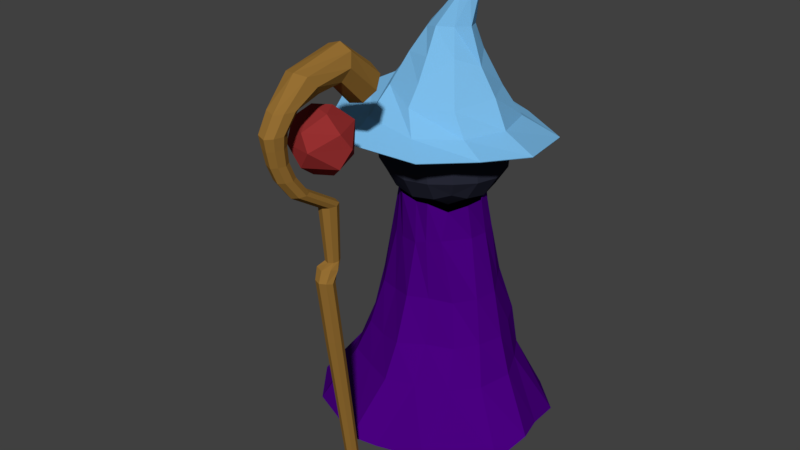 # Source: WitchFinal.blend  (saved by Blender 2.77.0; exported with 4.5.12 LTS)
import bpy
from mathutils import Matrix  # noqa: F401  (used for matrix-valued properties, if any)

bpy.ops.wm.read_factory_settings(use_empty=True)
scene = bpy.context.scene
scene.name = 'Scene'

# ---- collections
col_collection_1 = bpy.data.collections.new('Collection 1'); scene.collection.children.link(col_collection_1)

# ---- materials (node trees are filled in below, after node groups)
mat_face = bpy.data.materials.new('Face')
mat_face.alpha_threshold = 0.0
mat_face.use_transparent_shadow = False
mat_face.diffuse_color = (0.02481, 0.02672, 0.04445, 1.0)
mat_face.roughness = 0.5
mat_face.specular_intensity = 0.0
mat_eye = bpy.data.materials.new('Eye')
mat_eye.alpha_threshold = 0.0
mat_eye.use_transparent_shadow = False
mat_eye.diffuse_color = (1.0, 0.6795, 0.0, 1.0)
mat_eye.roughness = 0.5
mat_eye.specular_intensity = 1.0
mat_robe = bpy.data.materials.new('Robe')
mat_robe.alpha_threshold = 0.0
mat_robe.use_transparent_shadow = False
mat_robe.diffuse_color = (0.07036, 0.0, 0.2232, 1.0)
mat_robe.roughness = 0.5
mat_robe.specular_intensity = 0.0
mat_hat = bpy.data.materials.new('Hat')
mat_hat.alpha_threshold = 0.0
mat_hat.use_transparent_shadow = False
mat_hat.diffuse_color = (0.2086, 0.5271, 0.855, 1.0)
mat_hat.roughness = 0.5
mat_hat.specular_intensity = 0.0
mat_wood = bpy.data.materials.new('Wood')
mat_wood.alpha_threshold = 0.0
mat_wood.use_transparent_shadow = False
mat_wood.diffuse_color = (0.305, 0.159, 0.0331, 1.0)
mat_wood.roughness = 0.5
mat_ball = bpy.data.materials.new('Ball')
mat_ball.alpha_threshold = 0.0
mat_ball.use_transparent_shadow = False
mat_ball.diffuse_color = (0.305, 0.02956, 0.02956, 1.0)
mat_ball.roughness = 0.5
mat_ball.specular_intensity = 1.0

# ---- material node trees

# ---- world
world_world = bpy.data.worlds.new('World'); scene.world = world_world
world_world.color = (0.05088, 0.05088, 0.05088)
world_world.use_sun_shadow = False
world_world.sun_shadow_jitter_overblur = 0.0
world_world.cycles.sampling_method = 'MANUAL'

# ---- meshes
me_cube_000 = bpy.data.meshes.new('Cube.000')
me_cube_000.from_pydata([(-0.4721, 1.487, 0.1462), (0.5874, -0.1222, 2.173), (1.046, 1.036, -0.0615), (0.5874, -0.1222, 2.173), (1.341, -0.04142, 0.1147), (0.5874, -0.1222, 2.173), (1.054, -0.7227, 0.1903), (0.5874, -0.1222, 2.173), (0.519, -1.26, 0.1848), (0.5874, -0.1222, 2.173), (-0.4335, -1.419, 0.2121), (0.5874, -0.1222, 2.173), (-1.356, -0.3318, 0.4367), (0.5874, -0.1222, 2.173), (-1.179, 0.9253, 0.1568), (0.5874, -0.1222, 2.173), (-0.01078, 0.6636, 0.6544), (0.4362, 0.5496, 0.6364), (0.6959, 0.02863, 0.6713), (0.5107, -0.5418, 0.6172), (-0.03081, -0.7368, 0.5714), (-0.5122, -0.5176, 0.6929), (-0.7623, -0.1104, 0.6868), (-0.6016, 0.5759, 0.5632), (-0.07307, 0.4146, 1.104), (0.2494, 0.1101, 1.911), (0.327, 0.1084, 1.92), (0.2904, 0.3053, 1.144), (0.3917, 3.929e-05, 1.911), (0.4818, 0.002201, 1.023), (0.3461, -0.1101, 1.911), (0.303, -0.3093, 1.154), (0.2183, -0.1342, 1.922), (-0.00567, -0.4472, 1.146), (0.1395, -0.08868, 1.92), (-0.3669, -0.331, 1.108), (0.08397, 0.008942, 1.88), (-0.4741, 0.009426, 1.097), (0.1637, 0.05912, 1.902), (-0.4212, 0.2705, 1.087), (-1.055, -0.948, 0.3107), (-0.03969, 0.3125, 1.397), (0.2035, 0.2263, 1.455), (0.3634, -0.07888, 1.518), (0.2081, -0.2077, 1.503), (-0.004487, -0.2929, 1.491), (-0.208, -0.2033, 1.43), (-0.3212, 0.02594, 1.438), (-0.2779, 0.2192, 1.363), (-0.5114, 0.3564, 0.799), (-0.599, -0.03146, 0.8921), (-0.04576, 0.5881, 0.8411), (-0.4305, -0.3827, 0.842), (-0.013, -0.586, 0.839), (0.6573, 0.7105, 0.2336), (0.9035, -0.01155, 0.3144), (0.7218, -0.6137, 0.3339), (0.221, -0.9799, 0.3172), (-0.4947, -0.9341, 0.3918), (-1.037, -0.2025, 0.5326), (-0.8945, 0.7533, 0.3568), (-0.2822, 0.9402, 0.3637), (0.3091, 1.398, -0.008699), (-0.4722, 1.483, 0.1378), (0.5892, -0.1285, 2.167), (1.043, 1.033, -0.06959), (0.5827, -0.1294, 2.17), (1.338, -0.04231, 0.1064), (0.5785, -0.123, 2.175), (1.05, -0.7212, 0.1817), (0.5821, -0.1152, 2.176), (0.5174, -1.257, 0.1762), (0.5888, -0.1132, 2.171), (-0.4339, -1.416, 0.2106), (0.5928, -0.1178, 2.167), (-1.354, -0.3316, 0.4349), (0.5926, -0.124, 2.166), (-1.176, 0.9224, 0.1485), (0.5911, -0.127, 2.166), (-0.0112, 0.656, 0.6492), (0.4312, 0.5435, 0.6316), (0.6881, 0.02802, 0.6665), (0.5054, -0.5366, 0.6118), (-0.03129, -0.7298, 0.5654), (-0.7561, -0.1096, 0.68), (-0.5977, 0.5711, 0.5564), (-0.0723, 0.4063, 1.1), (0.2508, 0.1024, 1.906), (0.3223, 0.1009, 1.918), (0.285, 0.2989, 1.14), (0.3826, -0.0007255, 1.912), (0.4735, 0.001914, 1.019), (0.3407, -0.1027, 1.912), (0.2974, -0.303, 1.15), (0.2196, -0.1255, 1.919), (-0.005527, -0.439, 1.142), (0.1453, -0.08445, 1.914), (-0.3614, -0.3253, 1.103), (0.09044, 0.007728, 1.873), (-0.4662, 0.009695, 1.092), (0.1681, 0.05373, 1.896), (-0.415, 0.2652, 1.083), (-1.055, -0.9459, 0.309), (-0.03859, 0.3041, 1.393), (0.1983, 0.2189, 1.453), (0.3543, -0.07753, 1.517), (0.203, -0.2002, 1.501), (-0.003539, -0.2846, 1.487), (-0.2022, -0.198, 1.426), (-0.3136, 0.02559, 1.433), (-0.2722, 0.2136, 1.358), (-0.5056, 0.3512, 0.7941), (-0.5914, -0.03097, 0.887), (-0.04523, 0.5803, 0.8364), (-0.01281, -0.5779, 0.8345), (0.6533, 0.7063, 0.2264), (0.8978, -0.01225, 0.3071), (0.7177, -0.6108, 0.3262), (0.2194, -0.9755, 0.3092), (-0.4941, -0.9304, 0.3906), (-1.034, -0.2022, 0.5312), (-0.8915, 0.7501, 0.3487), (-0.2822, 0.9351, 0.356), (0.3069, 1.394, -0.01674), (-0.7329, -0.5119, 0.2782), (-0.77, -0.3264, -0.3246), (0.7578, -0.3264, 0.3281), (0.7578, -0.3264, -0.3246), (0.3203, -0.7639, 0.3281), (-0.3325, -0.7639, 0.3281), (-0.3325, -0.7639, -0.3246), (0.3203, -0.7639, -0.3246), (-0.3325, -0.3264, -0.7621), (0.3203, -0.3264, -0.7621), (0.3203, -0.3264, 0.7656), (-0.3325, -0.3264, 0.7656), (-0.796, -0.3535, 0.001742), (0.7459, -0.3535, 0.001742), (-0.006129, -0.8194, 0.3524), (-0.355, -0.7945, 0.001742), (-0.006129, -0.8194, -0.349), (0.3049, -0.7945, 0.001742), (-0.006129, -0.3507, -0.8177), (-0.006129, -0.3507, 0.8212), (-0.6051, -0.599, -0.3003), (-0.6051, -0.599, 0.3038), (-0.6051, -0.3021, 0.6007), (-0.6051, -0.3021, -0.5972), (0.5928, -0.3021, 0.6007), (0.5928, -0.599, 0.3038), (0.5928, -0.599, -0.3003), (0.5928, -0.3021, -0.5972), (0.296, -0.599, 0.6007), (-0.3082, -0.599, 0.6007), (-0.3082, -0.599, -0.5972), (0.296, -0.599, -0.5972), (-0.02506, -0.85, 0.001742), (-0.6302, -0.6287, 0.001742), (0.5801, -0.6287, 0.001742), (-0.006129, -0.6432, 0.645), (-0.006129, -0.6432, -0.6415), (-0.5154, -0.5093, -0.5075), (-0.5154, -0.5093, 0.511), (0.5031, -0.5093, -0.5075), (0.5031, -0.5093, 0.511), (-0.8183, -0.1005, 0.2064), (-0.8065, -0.112, -0.3406), (0.7942, -0.112, 0.3441), (0.7942, -0.112, -0.3406), (-0.3485, -0.112, -0.7986), (0.3362, -0.112, -0.7986), (0.3362, -0.112, 0.8021), (-0.3485, -0.112, 0.8021), (-0.8325, -0.1368, 0.001742), (0.7824, -0.1368, 0.001742), (-0.006129, -0.1204, -0.8565), (-0.006129, -0.1204, 0.86), (-0.6342, -0.1037, 0.6298), (-0.6342, -0.1037, -0.6263), (0.6219, -0.1037, 0.6298), (0.6219, -0.1037, -0.6263), (-0.7864, -0.3979, 0.06544), (0.7795, -0.3359, 0.2002), (0.3298, -0.7857, 0.2002), (-0.342, -0.7857, 0.2002), (-0.006129, -0.8426, 0.2149), (-0.6224, -0.6163, 0.1854), (0.6102, -0.6163, 0.1854), (0.8169, -0.1153, 0.2099), (-0.8376, -0.1129, 0.08244), (-0.8178, -0.2242, 0.001742), (0.7677, -0.2242, 0.001742), (-0.006129, -0.2133, -0.8408), (-0.006129, -0.2133, 0.8443), (-0.6224, -0.1837, -0.6146), (0.6102, -0.1837, 0.618), (-0.7881, -0.2329, 0.2363), (-0.7918, -0.1985, -0.3342), (0.7795, -0.1985, 0.3377), (0.7795, -0.1985, -0.3342), (-0.342, -0.1985, -0.7839), (0.3298, -0.1985, -0.7839), (0.3298, -0.1985, 0.7874), (-0.342, -0.1985, 0.7874), (-0.6224, -0.1837, 0.618), (0.6102, -0.1837, -0.6146), (-0.8358, -0.2368, -0.005198), (0.8018, -0.2043, 0.206), (-0.8383, -0.1662, 0.03103), (-0.8307, -0.09489, 0.1304), (-0.8032, -0.1579, 0.2246), (-0.7622, -0.3855, 0.2542), (-0.8114, -0.3373, 0.02015), (-0.7732, -0.4402, 0.1222), (-0.7329, 0.5119, 0.2782), (-0.77, 0.3264, -0.3246), (0.7578, 0.3264, 0.3281), (0.7578, 0.3264, -0.3246), (0.3203, 0.7639, 0.3281), (-0.3325, 0.7639, 0.3281), (-0.3325, 0.7639, -0.3246), (0.3203, 0.7639, -0.3246), (-0.3325, 0.3264, -0.7621), (0.3203, 0.3264, -0.7621), (0.3203, 0.3264, 0.7656), (-0.3325, 0.3264, 0.7656), (-0.7624, 0.0, 0.37), (-0.7488, 0.0, -0.349), (-0.796, 0.3535, 0.001742), (0.8133, 0.0, 0.3524), (0.7459, 0.3535, 0.001742), (0.8133, 0.0, -0.349), (-0.006129, 0.8194, 0.3524), (-0.355, 0.7945, 0.001742), (-0.006129, 0.8194, -0.349), (0.3049, 0.7945, 0.001742), (-0.3568, 0.0, -0.8177), (0.3446, 0.0, -0.8177), (-0.006129, 0.3507, -0.8177), (0.3446, 0.0, 0.8212), (-0.3568, 0.0, 0.8212), (-0.006129, 0.3507, 0.8212), (-0.6051, 0.599, -0.3003), (-0.6051, 0.599, 0.3038), (-0.6051, 0.3021, 0.6007), (-0.6051, 0.3021, -0.5972), (0.5928, 0.3021, 0.6007), (0.5928, 0.599, 0.3038), (0.5928, 0.599, -0.3003), (0.5928, 0.3021, -0.5972), (0.296, 0.599, 0.6007), (-0.3082, 0.599, 0.6007), (-0.3082, 0.599, -0.5972), (0.296, 0.599, -0.5972), (-0.8516, 0.0, 0.001742), (0.8015, 0.0, 0.001742), (-0.02506, 0.85, 0.001742), (-0.006129, 0.0, -0.8767), (-0.006129, 0.0, 0.8802), (-0.6302, 0.6287, 0.001742), (-0.6494, 0.0, 0.645), (-0.5621, 0.0, -0.6415), (0.6371, 0.0, 0.645), (0.5801, 0.6287, 0.001742), (0.6371, 0.0, -0.6415), (-0.006129, 0.6432, 0.645), (-0.006129, 0.6432, -0.6415), (-0.5154, 0.5093, -0.5075), (-0.5154, 0.5093, 0.511), (0.5031, 0.5093, -0.5075), (0.5031, 0.5093, 0.511), (-0.8183, 0.1005, 0.2064), (-0.8065, 0.112, -0.3406), (0.7942, 0.112, 0.3441), (0.7942, 0.112, -0.3406), (-0.3485, 0.112, -0.7986), (0.3362, 0.112, -0.7986), (0.3362, 0.112, 0.8021), (-0.3485, 0.112, 0.8021), (-0.8325, 0.1368, 0.001742), (0.7824, 0.1368, 0.001742), (-0.006129, 0.1204, -0.8565), (-0.006129, 0.1204, 0.86), (-0.6342, 0.1037, 0.6298), (-0.6342, 0.1037, -0.6263), (0.6219, 0.1037, 0.6298), (0.6219, 0.1037, -0.6263), (-0.7864, 0.3979, 0.06544), (0.7795, 0.3359, 0.2002), (0.3298, 0.7857, 0.2002), (-0.342, 0.7857, 0.2002), (-0.7902, 0.0, 0.2325), (0.8365, 0.0, 0.2149), (-0.006129, 0.8426, 0.2149), (-0.6224, 0.6163, 0.1854), (0.6102, 0.6163, 0.1854), (0.8169, 0.1153, 0.2099), (-0.8376, 0.1129, 0.08244), (-0.8178, 0.2242, 0.001742), (0.7677, 0.2242, 0.001742), (-0.006129, 0.2133, -0.8408), (-0.006129, 0.2133, 0.8443), (-0.6224, 0.1837, -0.6146), (0.6102, 0.1837, 0.618), (-0.7881, 0.2329, 0.2363), (-0.7918, 0.1985, -0.3342), (0.7795, 0.1985, 0.3377), (0.7795, 0.1985, -0.3342), (-0.342, 0.1985, -0.7839), (0.3298, 0.1985, -0.7839), (0.3298, 0.1985, 0.7874), (-0.342, 0.1985, 0.7874), (-0.6224, 0.1837, 0.618), (0.6102, 0.1837, -0.6146), (-0.8358, 0.2368, -0.005198), (0.8018, 0.2043, 0.206), (-0.8383, 0.1662, 0.03103), (-0.8307, 0.09489, 0.1304), (-0.8032, 0.1579, 0.2246), (-0.7622, 0.3855, 0.2542), (-0.8114, 0.3373, 0.02015), (-0.7732, 0.4402, 0.1222)], [], [(25, 1, 3, 26), (26, 3, 5, 28), (28, 5, 7, 30), (30, 7, 9, 32), (32, 9, 11, 34), (34, 11, 13, 36), (3, 1, 15, 13, 11, 9, 7, 5), (36, 13, 15, 38), (38, 15, 1, 25), (60, 23, 16, 61), (58, 21, 22, 59), (57, 20, 21, 58), (56, 19, 20, 57), (55, 18, 19, 56), (54, 17, 18, 55), (61, 16, 17, 54), (23, 49, 39, 24, 51, 16), (48, 38, 25, 41), (22, 50, 37, 39, 49, 23), (47, 36, 38, 48), (21, 52, 35, 37, 50, 22), (46, 34, 36, 47), (20, 53, 33, 35, 52, 21), (45, 32, 34, 46), (19, 31, 33, 53, 20), (44, 30, 32, 45), (18, 29, 31, 19), (43, 28, 30, 44), (17, 27, 29, 18), (42, 26, 28, 43), (16, 51, 24, 27, 17), (41, 25, 26, 42), (24, 41, 42, 27), (27, 42, 43, 29), (29, 43, 44, 31), (31, 44, 45, 33), (33, 45, 46, 35), (35, 46, 47, 37), (37, 47, 48, 39), (39, 48, 41, 24), (59, 22, 23, 60), (12, 59, 60, 14), (0, 61, 54, 2, 62), (2, 54, 55, 4), (4, 55, 56, 6), (6, 56, 57, 8), (8, 57, 58, 10), (10, 58, 59, 12, 40), (14, 60, 61, 0), (88, 66, 64, 87), (90, 68, 66, 88), (92, 70, 68, 90), (94, 72, 70, 92), (96, 74, 72, 94), (98, 76, 74, 96), (68, 70, 72, 74, 76, 78, 64, 66), (100, 78, 76, 98), (87, 64, 78, 100), (122, 79, 85, 121), (116, 81, 80, 115), (115, 80, 79, 122), (103, 87, 100, 110), (85, 111, 101, 99, 112, 84), (108, 96, 94, 107), (83, 114, 95, 93, 82), (82, 93, 91, 81), (106, 92, 90, 105), (105, 90, 88, 104), (80, 89, 86, 113, 79), (104, 88, 87, 103), (89, 104, 103, 86), (91, 105, 104, 89), (95, 107, 106, 93), (99, 109, 108, 97), (86, 103, 110, 101), (77, 121, 120, 75), (123, 65, 115, 122, 63), (67, 116, 115, 65), (69, 117, 116, 67), (73, 119, 118, 71), (102, 75, 120, 119, 73), (62, 2, 65, 123), (2, 4, 67, 65), (4, 6, 69, 67), (6, 8, 71, 69), (8, 10, 73, 71), (14, 0, 63, 77), (10, 40, 102, 73), (40, 12, 75, 102), (12, 14, 77, 75), (0, 62, 123, 63), (189, 291, 254, 173), (181, 136, 157, 186), (124, 145, 162, 146), (165, 177, 260, 226), (166, 173, 254, 227), (166, 227, 261, 178), (125, 147, 161, 144), (125, 144, 157, 136), (188, 174, 255, 292), (167, 229, 262, 179), (126, 148, 164, 149), (182, 187, 158, 137), (168, 231, 255, 174), (127, 137, 158, 150), (127, 150, 163, 151), (168, 180, 264, 231), (183, 185, 156, 141), (183, 141, 158, 187), (128, 149, 164, 152), (128, 152, 159, 138), (184, 139, 156, 185), (129, 138, 159, 153), (129, 153, 162, 145), (184, 186, 157, 139), (130, 140, 156, 139), (130, 139, 157, 144), (130, 144, 161, 154), (130, 154, 160, 140), (131, 141, 156, 140), (131, 140, 160, 155), (131, 155, 163, 150), (131, 150, 158, 141), (169, 236, 257, 175), (132, 142, 160, 154), (132, 154, 161, 147), (169, 178, 261, 236), (170, 175, 257, 237), (170, 237, 264, 180), (133, 151, 163, 155), (133, 155, 160, 142), (171, 239, 258, 176), (134, 143, 159, 152), (134, 152, 164, 148), (171, 179, 262, 239), (172, 176, 258, 240), (172, 240, 260, 177), (135, 146, 162, 153), (135, 153, 159, 143), (203, 172, 177, 204), (203, 193, 176, 172), (202, 195, 179, 171), (202, 171, 176, 193), (201, 170, 180, 205), (201, 192, 175, 170), (200, 194, 178, 169), (200, 169, 175, 192), (199, 205, 180, 168), (199, 168, 174, 191), (198, 167, 179, 195), (207, 191, 174, 188), (197, 166, 178, 194), (197, 190, 173, 166), (196, 204, 177, 165, 210), (206, 208, 189, 173, 190), (196, 210, 165, 209, 189, 208, 206), (198, 207, 188, 167), (129, 145, 186, 184), (129, 184, 185, 138), (128, 183, 187, 149), (128, 138, 185, 183), (126, 149, 187, 182), (167, 188, 292, 229), (124, 213, 181, 186, 145), (165, 226, 291, 189, 209), (126, 182, 207, 198), (124, 211, 196, 206, 212, 181, 213), (181, 212, 206, 190, 136), (124, 146, 204, 196, 211), (125, 136, 190, 197), (125, 197, 194, 147), (182, 137, 191, 207), (126, 198, 195, 148), (127, 199, 191, 137), (127, 151, 205, 199), (132, 200, 192, 142), (132, 147, 194, 200), (133, 142, 192, 201), (133, 201, 205, 151), (134, 202, 193, 143), (134, 148, 195, 202), (135, 143, 193, 203), (135, 203, 204, 146), (297, 279, 254, 291), (287, 294, 259, 228), (214, 244, 268, 243), (271, 226, 260, 283), (272, 227, 254, 279), (272, 284, 261, 227), (215, 242, 267, 245), (215, 228, 259, 242), (296, 292, 255, 280), (273, 285, 262, 229), (216, 247, 270, 246), (288, 230, 263, 295), (274, 280, 255, 231), (217, 248, 263, 230), (217, 249, 269, 248), (274, 231, 264, 286), (289, 235, 256, 293), (289, 295, 263, 235), (218, 250, 270, 247), (218, 232, 265, 250), (290, 293, 256, 233), (219, 251, 265, 232), (219, 243, 268, 251), (290, 233, 259, 294), (220, 233, 256, 234), (220, 242, 259, 233), (220, 252, 267, 242), (220, 234, 266, 252), (221, 234, 256, 235), (221, 253, 266, 234), (221, 248, 269, 253), (221, 235, 263, 248), (275, 281, 257, 236), (222, 252, 266, 238), (222, 245, 267, 252), (275, 236, 261, 284), (276, 237, 257, 281), (276, 286, 264, 237), (223, 253, 269, 249), (223, 238, 266, 253), (277, 282, 258, 239), (224, 250, 265, 241), (224, 246, 270, 250), (277, 239, 262, 285), (278, 240, 258, 282), (278, 283, 260, 240), (225, 251, 268, 244), (225, 241, 265, 251), (311, 312, 283, 278), (311, 278, 282, 301), (310, 277, 285, 303), (310, 301, 282, 277), (309, 313, 286, 276), (309, 276, 281, 300), (308, 275, 284, 302), (308, 300, 281, 275), (307, 274, 286, 313), (307, 299, 280, 274), (306, 303, 285, 273), (315, 296, 280, 299), (305, 302, 284, 272), (305, 272, 279, 298), (304, 318, 271, 283, 312), (314, 298, 279, 297, 316), (304, 314, 316, 297, 317, 271, 318), (306, 273, 296, 315), (219, 290, 294, 243), (219, 232, 293, 290), (218, 247, 295, 289), (218, 289, 293, 232), (216, 288, 295, 247), (273, 229, 292, 296), (214, 243, 294, 287, 321), (271, 317, 297, 291, 226), (216, 306, 315, 288), (214, 321, 287, 320, 314, 304, 319), (287, 228, 298, 314, 320), (214, 319, 304, 312, 244), (215, 305, 298, 228), (215, 245, 302, 305), (288, 315, 299, 230), (216, 246, 303, 306), (217, 230, 299, 307), (217, 307, 313, 249), (222, 238, 300, 308), (222, 308, 302, 245), (223, 309, 300, 238), (223, 249, 313, 309), (224, 241, 301, 310), (224, 310, 303, 246), (225, 311, 301, 241), (225, 244, 312, 311)])
me_cube_000.polygons.foreach_set('material_index', [3, 3, 3, 3, 3, 3, 3, 3, 3, 3, 3, 3, 3, 3, 3, 3, 3, 3, 3, 3, 3, 3, 3, 3, 3, 3, 3, 3, 3, 3, 3, 3, 3, 3, 3, 3, 3, 3, 3, 3, 3, 3, 3, 3, 3, 3, 3, 3, 3, 3, 3, 3, 3, 3, 3, 3, 3, 3, 3, 3, 3, 3, 3, 3, 3, 3, 3, 3, 3, 3, 3, 3, 3, 3, 3, 3, 3, 3, 3, 3, 3, 3, 3, 3, 3, 3, 3, 3, 3, 3, 3, 0, 0, 0, 0, 0, 0, 0, 0, 0, 0, 0, 0, 0, 0, 0, 0, 0, 0, 0, 0, 0, 0, 0, 0, 0, 0, 0, 0, 0, 0, 0, 0, 0, 0, 0, 0, 0, 0, 0, 0, 0, 0, 0, 0, 0, 0, 0, 0, 0, 0, 0, 0, 0, 0, 0, 0, 0, 0, 0, 0, 0, 0, 0, 0, 1, 0, 0, 0, 0, 0, 0, 0, 0, 0, 0, 1, 0, 0, 0, 0, 0, 0, 0, 0, 0, 0, 0, 0, 0, 0, 0, 0, 0, 0, 0, 0, 0, 0, 0, 0, 0, 0, 0, 0, 0, 0, 0, 0, 0, 0, 0, 0, 0, 0, 0, 0, 0, 0, 0, 0, 0, 0, 0, 0, 0, 0, 0, 0, 0, 0, 0, 0, 0, 0, 0, 0, 0, 0, 0, 0, 0, 0, 0, 0, 0, 0, 0, 0, 0, 0, 0, 0, 0, 0, 0, 0, 1, 0, 0, 0, 0, 0, 0, 0, 0, 0, 0, 1, 0, 0, 0, 0, 0, 0, 0, 0, 0, 0, 0, 0, 0, 0, 0, 0])
me_cube_000.materials.append(mat_face)
me_cube_000.materials.append(mat_eye)
me_cube_000.materials.append(mat_robe)
me_cube_000.materials.append(mat_hat)
me_cube_000.use_remesh_preserve_volume = False
me_cube_000.use_remesh_preserve_attributes = False
me_cube_000.use_mirror_vertex_groups = False
me_cube_000.update()
me_cylinder_003 = bpy.data.meshes.new('Cylinder.003')
me_cylinder_003.from_pydata([(-1.504, 4.658, 29.69), (-0.6946, 0.5981, 33.8), (-3.107, 2.37, 33.66), (-2.35, 5.329, 32.7), (0.8256, 5.141, 33.05), (1.736, 2.311, 33.43), (-0.3567, 4.084, 34.62), (-1.152, 1.712, 29.27), (-0.8607, 0.1552, 30.85), (1.584, 1.848, 30.47), (0.3081, 2.473, 29.19), (-3.259, 1.946, 30.7), (-2.861, 3.317, 29.87), (0.6967, 4.685, 30.09), (2.232, 2.872, 31.96), (0.1477, 0.1004, 32.48), (-2.453, 0.6392, 32.37), (-3.741, 2.923, 31.93), (0.1995, 5.71, 31.63), (0.3394, 2.591, 34.71), (-1.817, 3.322, 34.7), (-2.823e-09, 0.6211, -1.0), (-6.84e-09, 0.8329, 19.87), (0.4392, 0.4392, -1.0), (0.589, 0.589, 19.87), (0.6211, -2.432e-08, -1.0), (0.8329, -3.353e-08, 20.13), (0.4392, -0.4392, -1.0), (0.5836, -0.5262, 20.38), (-5.712e-08, -0.6211, -1.0), (-0.005402, -0.7701, 20.38), (-0.4392, -0.4392, -1.0), (-0.5944, -0.5262, 20.38), (-0.6211, 1.023e-08, -1.0), (-0.8329, 1.281e-08, 20.13), (-0.4392, 0.4392, -1.0), (-0.589, 0.589, 19.87), (-5.398e-09, 0.7764, 13.94), (0.549, 0.549, 13.94), (0.7764, -3.173e-08, 13.94), (0.549, -0.549, 13.94), (-7.327e-08, -0.7764, 13.94), (-0.549, -0.549, 13.94), (-0.7764, 1.146e-08, 13.94), (-0.549, 0.549, 13.94), (0.3308, 1.258, 20.65), (-0.117, 1.403, 20.6), (0.7659, 0.8997, 20.97), (0.54, 0.265, 21.27), (-0.06971, -0.1809, 21.26), (-0.8173, 0.1315, 21.27), (-0.8738, 0.7986, 20.93), (-0.544, 1.213, 20.68), (0.3211, 1.842, 21.4), (-0.1267, 1.992, 21.44), (0.5286, 1.379, 21.47), (0.3739, 0.8911, 21.55), (-0.05313, 0.6915, 21.5), (-0.501, 0.8412, 21.54), (-0.7086, 1.308, 21.46), (-0.5537, 1.792, 21.39), (0.3211, 1.842, 21.4), (-0.1267, 1.992, 21.44), (0.5286, 1.379, 21.47), (0.3739, 0.8911, 21.55), (-0.05313, 0.6915, 21.5), (-0.501, 0.8412, 21.54), (-0.7086, 1.308, 21.46), (-0.5537, 1.792, 21.39), (0.3798, 2.558, 26.61), (-0.2213, 2.758, 26.67), (0.6583, 1.936, 26.7), (0.4506, 1.281, 26.82), (-0.1225, 1.014, 26.75), (-0.7236, 1.214, 26.8), (-1.002, 1.841, 26.69), (-0.7944, 2.491, 26.6), (0.05638, -0.2428, 29.16), (-0.5447, -0.04198, 29.22), (0.3349, -0.8642, 29.26), (0.1272, -1.519, 29.37), (-0.4459, -1.787, 29.3), (-1.047, -1.586, 29.36), (-1.326, -0.959, 29.24), (-1.118, -0.3098, 29.15), (-0.1959, -1.14, 30.97), (-0.797, -0.9392, 31.03), (0.08257, -1.761, 31.06), (-0.1251, -2.416, 31.17), (-0.6982, -2.684, 31.1), (-1.299, -2.483, 31.16), (-1.578, -1.856, 31.05), (-1.37, -1.207, 30.96), (-0.3317, -1.464, 32.47), (-0.9328, -1.264, 32.53), (-0.0532, -2.086, 32.56), (-0.2609, -2.741, 32.68), (-0.834, -3.008, 32.6), (-1.435, -2.808, 32.66), (-1.714, -2.181, 32.55), (-1.506, -1.531, 32.46), (-0.2968, -1.403, 33.92), (-0.9609, -1.182, 33.99), (0.01089, -2.09, 34.03), (-0.2186, -2.813, 34.15), (-0.8518, -3.109, 34.07), (-1.516, -2.887, 34.14), (-1.824, -2.195, 34.01), (-1.594, -1.477, 33.91), (-0.2277, -1.185, 35.0), (-0.9857, -0.9317, 35.07), (0.1236, -1.969, 35.12), (-0.1384, -2.794, 35.26), (-0.8611, -3.132, 35.17), (-1.619, -2.879, 35.25), (-1.971, -2.088, 35.1), (-1.708, -1.269, 34.98), (-0.01223, 0.2317, 36.5), (-0.8645, 0.5165, 36.58), (0.3827, -0.6493, 36.63), (0.08815, -1.578, 36.79), (-0.7244, -1.957, 36.69), (-1.577, -1.673, 36.78), (-1.972, -0.7837, 36.61), (-1.677, 0.1367, 36.48), (-0.01223, 0.2317, 36.5), (-0.8645, 0.5165, 36.58), (0.3827, -0.6493, 36.63), (0.08815, -1.578, 36.79), (-0.7244, -1.957, 36.69), (-1.577, -1.673, 36.78), (-1.972, -0.7837, 36.61), (-1.677, 0.1367, 36.48), (0.2762, 2.13, 36.69), (-0.7586, 2.424, 36.48), (0.7556, 1.598, 37.63), (0.398, 1.051, 38.64), (-0.5885, 0.67, 38.92), (-1.623, 0.9642, 38.71), (-2.103, 1.475, 37.74), (-1.745, 2.043, 36.77), (0.6871, 4.308, 36.69), (-0.4593, 4.253, 36.3), (1.218, 4.966, 37.7), (0.8222, 5.677, 38.74), (-0.2709, 5.765, 39.27), (-1.417, 5.71, 38.87), (-1.949, 5.013, 37.87), (-1.552, 4.341, 36.82), (0.5676, 6.608, 33.71), (-0.7109, 6.431, 33.44), (1.23, 7.607, 34.48), (0.8938, 8.681, 35.38), (-0.2342, 8.945, 36.01), (-1.513, 8.768, 35.74), (-2.174, 7.73, 34.99), (-1.839, 6.695, 34.07)], [], [(7, 12, 0), (7, 0, 10), (0, 12, 3), (9, 14, 15), (8, 15, 16), (0, 3, 18), (13, 18, 14), (1, 5, 19), (2, 1, 20), (3, 2, 20), (4, 3, 6), (5, 4, 19), (19, 4, 6), (6, 3, 20), (20, 19, 6), (20, 1, 19), (14, 4, 5), (14, 18, 4), (18, 3, 4), (17, 2, 3), (16, 1, 2), (16, 15, 1), (15, 5, 1), (15, 14, 5), (13, 0, 18), (3, 12, 17), (12, 11, 17), (17, 16, 2), (17, 11, 16), (11, 8, 16), (8, 9, 15), (9, 13, 14), (10, 0, 13), (12, 7, 11), (7, 8, 11), (9, 10, 13), (7, 10, 8), (10, 9, 8), (37, 22, 24, 38), (38, 24, 26, 39), (39, 26, 28, 40), (40, 28, 30, 41), (41, 30, 32, 42), (42, 32, 34, 43), (32, 30, 49, 50), (43, 34, 36, 44), (44, 36, 22, 37), (21, 23, 25, 27, 29, 31, 33, 35), (35, 44, 37, 21), (33, 43, 44, 35), (31, 42, 43, 33), (29, 41, 42, 31), (27, 40, 41, 29), (25, 39, 40, 27), (23, 38, 39, 25), (21, 37, 38, 23), (51, 50, 58, 59), (22, 36, 52, 46), (24, 22, 46, 45), (28, 26, 47, 48), (34, 32, 50, 51), (30, 28, 48, 49), (36, 34, 51, 52), (26, 24, 45, 47), (56, 55, 63, 64), (49, 48, 56, 57), (47, 45, 53, 55), (52, 51, 59, 60), (50, 49, 57, 58), (48, 47, 55, 56), (45, 46, 54, 53), (46, 52, 60, 54), (68, 67, 75, 76), (53, 54, 62, 61), (54, 60, 68, 62), (59, 58, 66, 67), (57, 56, 64, 65), (55, 53, 61, 63), (60, 59, 67, 68), (58, 57, 65, 66), (70, 76, 84, 78), (66, 65, 73, 74), (64, 63, 71, 72), (61, 62, 70, 69), (62, 68, 76, 70), (67, 66, 74, 75), (65, 64, 72, 73), (63, 61, 69, 71), (82, 81, 89, 90), (75, 74, 82, 83), (73, 72, 80, 81), (71, 69, 77, 79), (76, 75, 83, 84), (74, 73, 81, 82), (72, 71, 79, 80), (69, 70, 78, 77), (92, 91, 99, 100), (80, 79, 87, 88), (77, 78, 86, 85), (78, 84, 92, 86), (83, 82, 90, 91), (81, 80, 88, 89), (79, 77, 85, 87), (84, 83, 91, 92), (99, 98, 106, 107), (90, 89, 97, 98), (88, 87, 95, 96), (85, 86, 94, 93), (86, 92, 100, 94), (91, 90, 98, 99), (89, 88, 96, 97), (87, 85, 93, 95), (101, 102, 110, 109), (97, 96, 104, 105), (95, 93, 101, 103), (100, 99, 107, 108), (98, 97, 105, 106), (96, 95, 103, 104), (93, 94, 102, 101), (94, 100, 108, 102), (116, 115, 123, 124), (102, 108, 116, 110), (107, 106, 114, 115), (105, 104, 112, 113), (103, 101, 109, 111), (108, 107, 115, 116), (106, 105, 113, 114), (104, 103, 111, 112), (119, 117, 125, 127), (114, 113, 121, 122), (112, 111, 119, 120), (109, 110, 118, 117), (110, 116, 124, 118), (115, 114, 122, 123), (113, 112, 120, 121), (111, 109, 117, 119), (126, 132, 140, 134), (124, 123, 131, 132), (122, 121, 129, 130), (120, 119, 127, 128), (117, 118, 126, 125), (118, 124, 132, 126), (123, 122, 130, 131), (121, 120, 128, 129), (140, 139, 147, 148), (131, 130, 138, 139), (129, 128, 136, 137), (127, 125, 133, 135), (132, 131, 139, 140), (130, 129, 137, 138), (128, 127, 135, 136), (125, 126, 134, 133), (147, 146, 154, 155), (138, 137, 145, 146), (136, 135, 143, 144), (133, 134, 142, 141), (134, 140, 148, 142), (139, 138, 146, 147), (137, 136, 144, 145), (135, 133, 141, 143), (149, 150, 156, 155, 154, 153, 152, 151), (145, 144, 152, 153), (143, 141, 149, 151), (148, 147, 155, 156), (146, 145, 153, 154), (144, 143, 151, 152), (141, 142, 150, 149), (142, 148, 156, 150)])
me_cylinder_003.polygons.foreach_set('material_index', [1, 1, 1, 1, 1, 1, 1, 1, 1, 1, 1, 1, 1, 1, 1, 1, 1, 1, 1, 1, 1, 1, 1, 1, 1, 1, 1, 1, 1, 1, 1, 1, 1, 1, 1, 1, 1, 1, 0, 0, 0, 0, 0, 0, 0, 0, 0, 0, 0, 0, 0, 0, 0, 0, 0, 0, 0, 0, 0, 0, 0, 0, 0, 0, 0, 0, 0, 0, 0, 0, 0, 0, 0, 0, 0, 0, 0, 0, 0, 0, 0, 0, 0, 0, 0, 0, 0, 0, 0, 0, 0, 0, 0, 0, 0, 0, 0, 0, 0, 0, 0, 0, 0, 0, 0, 0, 0, 0, 0, 0, 0, 0, 0, 0, 0, 0, 0, 0, 0, 0, 0, 0, 0, 0, 0, 0, 0, 0, 0, 0, 0, 0, 0, 0, 0, 0, 0, 0, 0, 0, 0, 0, 0, 0, 0, 0, 0, 0, 0, 0, 0, 0, 0, 0, 0, 0, 0, 0, 0, 0, 0, 0, 0, 0, 0, 0, 0, 0])
me_cylinder_003.materials.append(mat_wood)
me_cylinder_003.materials.append(mat_ball)
me_cylinder_003.use_remesh_preserve_volume = False
me_cylinder_003.use_remesh_preserve_attributes = False
me_cylinder_003.use_mirror_vertex_groups = False
me_cylinder_003.update()
me_cube_001 = bpy.data.meshes.new('Cube.001')
me_cube_001.from_pydata([(0.04212, 1.378, -3.913), (-0.04941, 0.5386, -0.7261), (1.341, 0.814, -4.047), (0.3309, 0.4471, -0.7219), (1.588, -0.16, -3.856), (0.5897, 0.006005, -0.7339), (0.7695, -1.31, -3.963), (0.4244, -0.4565, -0.7967), (-0.208, -1.645, -3.91), (0.02335, -0.6045, -0.7172), (-1.172, -1.219, -3.95), (-0.3844, -0.4497, -0.7315), (-1.58, -0.07969, -3.991), (-0.5301, -0.0325, -0.8009), (-0.9162, 1.236, -3.961), (-0.3749, 0.4333, -0.7504), (-0.3567, 1.254, -3.888), (-0.1495, 0.5331, -0.6921), (-1.196, 0.672, -3.872), (-0.5068, 0.2437, -0.7282), (-1.564, -0.724, -3.876), (-0.5389, -0.2813, -0.7153), (-0.6667, -1.444, -3.902), (-0.2235, -0.5855, -0.6812), (0.1238, -1.505, -3.978), (0.2126, -0.6103, -0.6904), (1.476, -0.6483, -4.019), (0.6103, -0.2965, -0.7055), (1.452, 0.2544, -3.922), (0.4797, 0.2278, -0.6496), (0.8516, 1.255, -4.058), (0.1742, 0.5265, -0.6777), (-0.03015, 0.6423, -1.16), (0.3779, 0.4548, -1.163), (0.669, 0.0103, -1.171), (0.38, -0.534, -1.193), (0.05333, -0.6513, -1.272), (-0.3919, -0.509, -1.295), (-0.6025, -0.01115, -1.257), (-0.4502, 0.4807, -1.278), (-0.2473, 0.588, -1.257), (-0.5576, 0.2589, -1.294), (-0.6202, -0.3163, -1.274), (-0.2208, -0.5845, -1.299), (0.2067, -0.6218, -1.222), (0.6445, -0.2419, -1.169), (0.5791, 0.2596, -1.178), (0.2131, 0.6104, -1.22), (0.4752, 0.6238, -2.012), (0.8531, 0.01595, -1.986), (0.5566, -0.4837, -2.056), (0.007298, -0.7616, -2.028), (-0.5517, -0.5801, -2.086), (-0.8246, -0.02274, -2.04), (-0.5944, 0.6216, -1.993), (-0.2685, 0.7616, -1.954), (-0.7146, 0.3402, -1.983), (-0.769, -0.323, -2.025), (-0.274, -0.6604, -2.074), (0.2648, -0.6221, -2.034), (0.8022, -0.2957, -1.987), (0.6721, 0.3137, -1.95), (0.2285, 0.7508, -1.972), (-0.03651, 0.8399, -1.979), (0.6654, 0.7042, -2.597), (1.009, -0.0133, -2.594), (0.6844, -0.5979, -2.649), (0.01217, -0.9654, -2.655), (-0.6667, -0.7315, -2.703), (-0.9787, -0.03711, -2.643), (-0.6956, 0.7043, -2.601), (-0.3309, 0.8534, -2.579), (-0.8368, 0.3891, -2.604), (-0.8758, -0.4014, -2.63), (-0.3254, -0.8576, -2.713), (0.3378, -0.7621, -2.642), (0.9072, -0.345, -2.604), (0.8554, 0.3442, -2.565), (0.3449, 0.851, -2.576), (-0.02755, 0.9585, -2.593), (0.7193, 0.7741, -3.161), (1.163, -0.02118, -3.123), (0.7883, -0.8229, -3.138), (-0.005756, -1.176, -3.134), (-0.8061, -0.8694, -3.141), (-1.156, -0.07714, -3.246), (-0.7957, 0.8679, -3.16), (-0.4291, 0.9348, -3.117), (-0.9746, 0.5472, -3.208), (-1.049, -0.5071, -3.156), (-0.404, -1.029, -3.143), (0.3609, -1.007, -3.143), (1.051, -0.469, -3.15), (0.9724, 0.3723, -3.115), (0.3616, 0.9253, -3.148), (-0.0919, 1.034, -3.17), (0.04206, 1.371, -3.909), (-0.04889, 0.5311, -0.7275), (1.336, 0.8097, -4.043), (0.3257, 0.4415, -0.7228), (1.581, -0.1598, -3.854), (0.5822, 0.004479, -0.735), (0.7661, -1.304, -3.959), (0.4195, -0.4505, -0.7969), (-0.208, -1.638, -3.907), (0.02378, -0.5969, -0.7176), (-1.167, -1.214, -3.946), (-0.3797, -0.4437, -0.7321), (-1.573, -0.08076, -3.987), (-0.5225, -0.03319, -0.802), (-0.9124, 1.231, -3.958), (-0.3697, 0.4276, -0.7516), (-0.3552, 1.247, -3.884), (-0.147, 0.5259, -0.6934), (-1.19, 0.6692, -3.869), (-0.4997, 0.2412, -0.7293), (-1.557, -0.7216, -3.873), (-0.532, -0.2782, -0.7165), (-0.6638, -1.438, -3.899), (-0.2208, -0.5783, -0.6815), (0.1213, -1.499, -3.974), (0.2104, -0.603, -0.6908), (1.471, -0.6448, -4.015), (0.6032, -0.2936, -0.7059), (1.446, 0.2515, -3.919), (0.4732, 0.2238, -0.6508), (0.8486, 1.249, -4.054), (0.1716, 0.5194, -0.6789), (-0.02981, 0.6348, -1.161), (0.3727, 0.4493, -1.164), (0.6616, 0.008983, -1.172), (0.3755, -0.5278, -1.193), (0.0532, -0.6437, -1.272), (-0.3876, -0.5027, -1.296), (-0.595, -0.01182, -1.259), (-0.4449, 0.4754, -1.28), (-0.2445, 0.5811, -1.259), (-0.5505, 0.2565, -1.296), (-0.6132, -0.3132, -1.275), (-0.2182, -0.5773, -1.3), (0.2041, -0.6145, -1.222), (0.6376, -0.2387, -1.17), (0.5726, 0.2556, -1.179), (0.2101, 0.6034, -1.221), (0.4702, 0.6182, -2.014), (0.8457, 0.01491, -1.988), (0.5524, -0.4774, -2.057), (0.006894, -0.7541, -2.029), (-0.5476, -0.5739, -2.088), (-0.8171, -0.02317, -2.042), (-0.589, 0.6163, -1.995), (-0.2658, 0.7546, -1.955), (-0.7075, 0.3377, -1.985), (-0.7622, -0.3198, -2.026), (-0.2715, -0.6533, -2.076), (0.2615, -0.6153, -2.035), (0.7956, -0.292, -1.988), (0.6656, 0.3098, -1.952), (0.2256, 0.7439, -1.973), (-0.03632, 0.8324, -1.981), (0.6603, 0.6987, -2.598), (1.002, -0.01393, -2.596), (0.6801, -0.592, -2.652), (0.01163, -0.9583, -2.658), (-0.6625, -0.7257, -2.706), (-0.9713, -0.03736, -2.645), (-0.6904, 0.6989, -2.603), (-0.3284, 0.8463, -2.58), (-0.8298, 0.3865, -2.606), (-0.8691, -0.3983, -2.632), (-0.3229, -0.8508, -2.716), (0.3345, -0.7556, -2.644), (0.9008, -0.3414, -2.606), (0.8488, 0.3407, -2.567), (0.3422, 0.8439, -2.578), (-0.0275, 0.9509, -2.595), (0.7144, 0.7688, -3.164), (1.156, -0.02172, -3.126), (0.7841, -0.8173, -3.142), (-0.006327, -1.169, -3.137), (-0.802, -0.8641, -3.144), (-1.149, -0.07792, -3.25), (-0.7912, 0.8623, -3.162), (-0.4272, 0.9277, -3.12), (-0.9679, 0.5444, -3.21), (-1.042, -0.5046, -3.159), (-0.4015, -1.023, -3.147), (0.3581, -1.001, -3.146), (1.045, -0.4655, -3.153), (0.9659, 0.3691, -3.118), (0.3591, 0.9184, -3.15), (-0.09161, 1.027, -3.172)], [], [(47, 31, 3, 33), (46, 29, 5, 34), (45, 27, 7, 35), (44, 25, 9, 36), (43, 23, 11, 37), (39, 54, 56, 41), (63, 32, 47, 62), (41, 19, 15, 39), (40, 17, 1, 32), (0, 30, 2, 28, 4, 26, 6, 24, 8, 22, 10, 20, 12, 18, 14, 16), (39, 15, 17, 40), (38, 13, 19, 41), (37, 11, 21, 42), (36, 9, 23, 43), (35, 7, 25, 44), (34, 5, 27, 45), (33, 3, 29, 46), (32, 1, 31, 47), (48, 33, 46, 61), (49, 34, 45, 60), (50, 35, 44, 59), (51, 36, 43, 58), (52, 37, 42, 57), (53, 38, 41, 56), (54, 39, 40, 55), (55, 40, 32, 63), (57, 42, 38, 53), (58, 43, 37, 52), (59, 44, 36, 51), (60, 45, 35, 50), (61, 46, 34, 49), (62, 47, 33, 48), (78, 62, 48, 64), (77, 61, 49, 65), (76, 60, 50, 66), (74, 58, 52, 68), (73, 57, 53, 69), (72, 56, 54, 70), (71, 55, 63, 79), (70, 54, 55, 71), (69, 53, 56, 72), (68, 52, 57, 73), (67, 51, 58, 74), (66, 50, 59, 75), (65, 49, 60, 76), (64, 48, 61, 77), (79, 63, 62, 78), (95, 79, 78, 94), (80, 64, 77, 93), (81, 65, 76, 92), (82, 66, 75, 91), (83, 67, 74, 90), (84, 68, 73, 89), (86, 70, 71, 87), (87, 71, 79, 95), (88, 72, 70, 86), (89, 73, 69, 85), (90, 74, 68, 84), (91, 75, 67, 83), (92, 76, 66, 82), (93, 77, 65, 81), (94, 78, 64, 80), (30, 94, 80, 2), (28, 93, 81, 4), (26, 92, 82, 6), (22, 90, 84, 10), (20, 89, 85, 12), (18, 88, 86, 14), (14, 86, 87, 16), (12, 85, 88, 18), (10, 84, 89, 20), (8, 83, 90, 22), (6, 82, 91, 24), (4, 81, 92, 26), (2, 80, 93, 28), (0, 95, 94, 30), (129, 99, 127, 143), (130, 101, 125, 142), (158, 143, 128, 159), (136, 113, 111, 135), (137, 115, 109, 134), (139, 119, 105, 132), (140, 121, 103, 131), (141, 123, 101, 130), (143, 127, 97, 128), (157, 142, 129, 144), (156, 141, 130, 145), (155, 140, 131, 146), (154, 139, 132, 147), (153, 138, 133, 148), (152, 137, 134, 149), (151, 136, 135, 150), (159, 128, 136, 151), (146, 131, 141, 156), (161, 145, 157, 173), (164, 148, 154, 170), (166, 150, 152, 168), (175, 159, 151, 167), (167, 151, 150, 166), (168, 152, 149, 165), (169, 153, 148, 164), (170, 154, 147, 163), (171, 155, 146, 162), (172, 156, 145, 161), (173, 157, 144, 160), (174, 158, 159, 175), (187, 171, 162, 178), (186, 170, 163, 179), (185, 169, 164, 180), (183, 167, 166, 182), (191, 175, 167, 183), (182, 166, 168, 184), (181, 165, 169, 185), (180, 164, 170, 186), (179, 163, 171, 187), (176, 160, 174, 190), (98, 176, 190, 126), (100, 177, 189, 124), (102, 178, 188, 122), (106, 180, 186, 118), (108, 181, 185, 116), (110, 182, 184, 114), (112, 183, 182, 110), (114, 184, 181, 108), (118, 186, 179, 104), (120, 187, 178, 102), (122, 188, 177, 100), (124, 189, 176, 98), (126, 190, 191, 96), (31, 1, 97, 127), (29, 3, 99, 125), (27, 5, 101, 123), (25, 7, 103, 121), (23, 9, 105, 119), (21, 11, 107, 117), (19, 13, 109, 115), (17, 15, 111, 113), (1, 17, 113, 97), (15, 19, 115, 111), (13, 21, 117, 109), (11, 23, 119, 107), (9, 25, 121, 105), (7, 27, 123, 103), (5, 29, 125, 101), (3, 31, 127, 99), (88, 85, 165, 72), (13, 38, 42, 21), (95, 0, 112, 87), (51, 67, 75, 59), (8, 24, 91, 83)])
me_cube_001.polygons.foreach_set('material_index', [2, 2, 2, 2, 2, 2, 2, 2, 2, 2, 2, 2, 2, 2, 2, 2, 2, 2, 2, 2, 2, 2, 2, 2, 2, 2, 2, 2, 2, 2, 2, 2, 2, 2, 2, 2, 2, 2, 2, 2, 2, 2, 2, 2, 2, 2, 2, 2, 2, 2, 2, 2, 2, 2, 2, 2, 2, 2, 2, 2, 2, 2, 2, 2, 2, 2, 2, 2, 2, 2, 2, 2, 2, 2, 2, 2, 2, 2, 2, 2, 2, 2, 2, 2, 2, 2, 2, 2, 2, 2, 2, 2, 2, 2, 2, 2, 2, 2, 2, 2, 2, 2, 2, 2, 2, 2, 2, 2, 2, 2, 2, 2, 2, 2, 2, 2, 2, 2, 2, 2, 2, 2, 2, 2, 2, 2, 2, 2, 2, 2, 2, 2, 2, 2, 2, 2, 2, 2, 2, 2, 2, 2, 2, 2, 2, 2, 2, 2, 2, 2])
me_cube_001.materials.append(mat_face)
me_cube_001.materials.append(mat_eye)
me_cube_001.materials.append(mat_robe)
me_cube_001.materials.append(mat_hat)
me_cube_001.use_remesh_preserve_volume = False
me_cube_001.use_remesh_preserve_attributes = False
me_cube_001.use_mirror_vertex_groups = False
me_cube_001.update()

# ---- objects
ob_head = bpy.data.objects.new('Head', me_cube_000)
ob_weapon = bpy.data.objects.new('Weapon', me_cylinder_003)
ob_witch = bpy.data.objects.new('Witch', me_cube_001)

# ---- transforms, parenting, visibility, modifiers, constraints
ob_head.location = (0.0, 0.0, 6.0)
ob_head.rotation_euler = (0.0, 0.02687, 0.0)
ob_head.scale = (1.3, 1.3, 1.3)
ob_head.lineart.crease_threshold = 0.0
ob_weapon.location = (0.0, -2.468, 1.0)
ob_weapon.rotation_euler = (0.1745, 0.02666, 0.05236)
ob_weapon.scale = (0.1836, 0.1836, 0.1836)
ob_weapon.lineart.crease_threshold = 0.0
ob_witch.location = (0.0, 0.0, 6.0)
ob_witch.rotation_euler = (0.0, -0.0, -0.02666)
ob_witch.scale = (1.3, 1.3, 1.3)
ob_witch.lineart.crease_threshold = 0.0

# ---- collection membership
col_collection_1.objects.link(ob_head)
col_collection_1.objects.link(ob_weapon)
col_collection_1.objects.link(ob_witch)

# ---- scene / render settings (as saved in the file)
scene.frame_start = 1; scene.frame_end = 40; scene.frame_set(25)
scene.render.engine = 'BLENDER_EEVEE_NEXT'
scene.render.resolution_percentage = 50
scene.render.dither_intensity = 0.0
scene.cycles.use_denoising = False
scene.cycles.samples = 128
scene.cycles.sampling_pattern = 'TABULATED_SOBOL'
scene.cycles.light_sampling_threshold = 0.0
scene.cycles.use_adaptive_sampling = False
scene.cycles.use_light_tree = False
scene.cycles.blur_glossy = 0.0
scene.cycles.sample_clamp_indirect = 0.0
scene.view_settings.view_transform = 'Standard'
bpy.context.view_layer.update()

# ---- added for rendering (the .blend has no active camera and no usable light): camera, sun
cam_auto = bpy.data.cameras.new('AutoCamera')
cam_auto.lens = 50.0
cam_auto.sensor_width = 36.0
cam_auto.clip_end = 1000.0
ob_auto_camera = bpy.data.objects.new('AutoCamera', cam_auto)
scene.collection.objects.link(ob_auto_camera)
ob_auto_camera.location = (10.2815, -13.5251, 13.0162)
ob_auto_camera.rotation_euler = (1.09748, -7.21219e-08, 0.694738)
scene.camera = ob_auto_camera
light_auto_sun = bpy.data.lights.new('AutoSun', 'SUN')
light_auto_sun.energy = 3.0
light_auto_sun.angle = 0.0523599
ob_auto_sun = bpy.data.objects.new('AutoSun', light_auto_sun)
scene.collection.objects.link(ob_auto_sun)
ob_auto_sun.rotation_euler = (0.872665, 0.174533, 0.523599)
bpy.context.view_layer.update()
